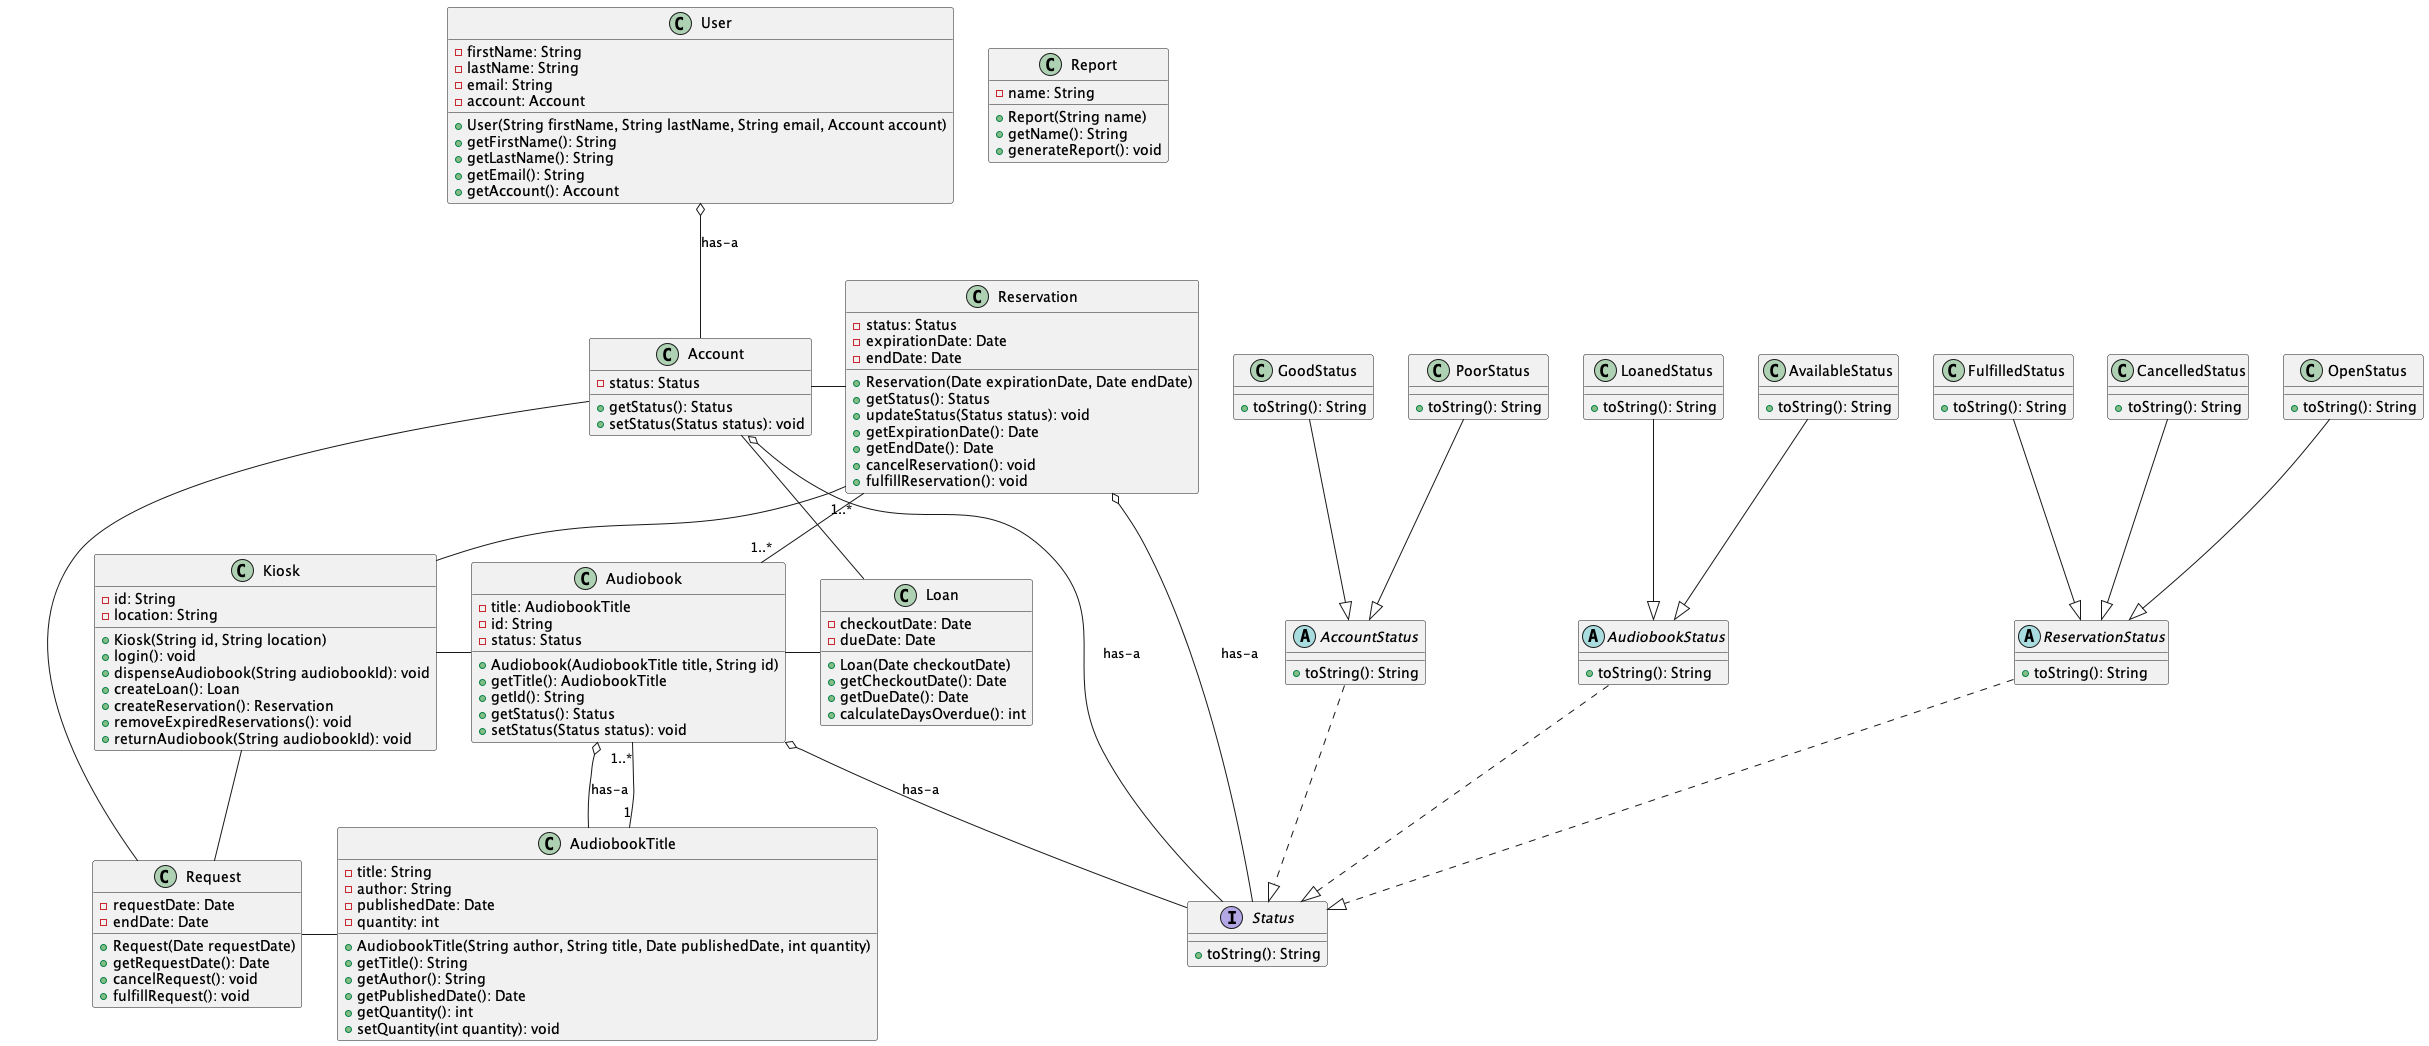

The diagram above was rendered by PlantUML. Its source (embedded in the PNG):
@startuml classDiagram
top to bottom direction

interface Status {
    + toString(): String
}
abstract class AccountStatus{
    + toString(): String
}
class GoodStatus{
    + toString(): String
}
class PoorStatus{
    + toString(): String
}
abstract class AudiobookStatus {
 + toString(): String
}
class AvailableStatus {
    + toString(): String
}
class LoanedStatus {
    + toString(): String
}
abstract class ReservationStatus {
    + toString(): String
}
class OpenStatus {
    + toString(): String
}
class FulfilledStatus {
    + toString(): String
}
class CancelledStatus {
    + toString(): String
}

class Account {
	-status: Status
	+getStatus(): Status
    +setStatus(Status status): void
}

class Audiobook {
    -title: AudiobookTitle
	-id: String
	-status: Status
    +Audiobook(AudiobookTitle title, String id)
    +getTitle(): AudiobookTitle
	+getId(): String
	+getStatus(): Status
    +setStatus(Status status): void
}

class AudiobookTitle {
	-title: String
	-author: String
	-publishedDate: Date
	-quantity: int
    +AudiobookTitle(String author, String title, Date publishedDate, int quantity)
	+getTitle(): String
	+getAuthor(): String
	+getPublishedDate(): Date
	+getQuantity(): int
    +setQuantity(int quantity): void
}

class Kiosk {
    -id: String
    -location: String
    +Kiosk(String id, String location)
	+login(): void
	+dispenseAudiobook(String audiobookId): void
	+createLoan(): Loan
	+createReservation(): Reservation
	+removeExpiredReservations(): void
	+returnAudiobook(String audiobookId): void
}

class Loan {
	-checkoutDate: Date
	-dueDate: Date
    +Loan(Date checkoutDate)
	+getCheckoutDate(): Date
	+getDueDate(): Date
	+calculateDaysOverdue(): int
}

class Report {
	-name: String
    +Report(String name)
	+getName(): String
	+generateReport(): void
}

class Request {
	-requestDate: Date
	-endDate: Date
    +Request(Date requestDate)
	+getRequestDate(): Date
	+cancelRequest(): void
	+fulfillRequest(): void
}

class Reservation {
	-status: Status
	-expirationDate: Date
	-endDate: Date
    +Reservation(Date expirationDate, Date endDate)
	+getStatus(): Status
    +updateStatus(Status status): void
	+getExpirationDate(): Date
	+getEndDate(): Date
	+cancelReservation(): void
	+fulfillReservation(): void
}

class User {
	-firstName: String
	-lastName: String
	-email: String
    -account: Account
    +User(String firstName, String lastName, String email, Account account)
	+getFirstName(): String
	+getLastName(): String
	+getEmail(): String
    +getAccount(): Account
}

' TODO add correct symbols, multiplicities, and labels or roles
Account - Reservation
Account -- Request
Reservation -- Kiosk
Kiosk -- Request
Reservation "1..*" - "1..*" Audiobook
Request - AudiobookTitle
Audiobook "1..*" - "1" AudiobookTitle
Audiobook o-- AudiobookTitle : has-a
Kiosk - Audiobook
Audiobook - Loan
Account - Loan
Account o-- Status : has-a
Audiobook o-- Status : has-a
Reservation o-- Status : has-a
AccountStatus ..|> Status
AudiobookStatus ..|> Status
ReservationStatus ..|> Status
GoodStatus --|> AccountStatus
PoorStatus --|> AccountStatus
AvailableStatus --|> AudiobookStatus
LoanedStatus --|> AudiobookStatus
OpenStatus --|> ReservationStatus
FulfilledStatus --|> ReservationStatus
CancelledStatus --|> ReservationStatus
User o-- Account : has-a

@enduml